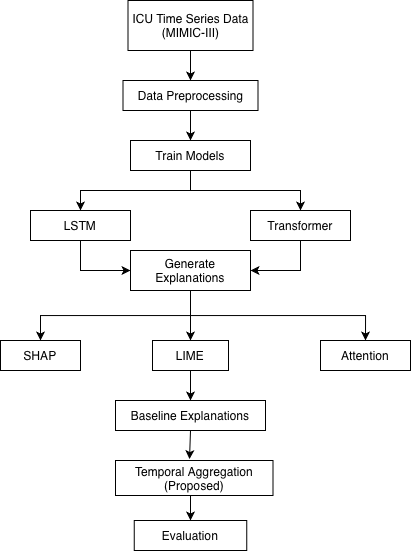

The diagram above was exported from draw.io. Its source (the exported page's mxGraphModel, read from the mxfile embedded in the PNG):
<mxGraphModel dx="958" dy="658" grid="1" gridSize="10" guides="1" tooltips="1" connect="1" arrows="1" fold="1" page="1" pageScale="1" pageWidth="827" pageHeight="1169" math="0" shadow="0">
  <root>
    <mxCell id="0" />
    <mxCell id="1" parent="0" />
    <mxCell id="ZDXC5BkAy874EREWbbIg-12" edge="1" parent="1" source="ZDXC5BkAy874EREWbbIg-2" style="edgeStyle=orthogonalEdgeStyle;rounded=0;orthogonalLoop=1;jettySize=auto;html=1;exitX=0.5;exitY=1;exitDx=0;exitDy=0;entryX=0.5;entryY=0;entryDx=0;entryDy=0;" target="ZDXC5BkAy874EREWbbIg-3">
      <mxGeometry relative="1" as="geometry" />
    </mxCell>
    <mxCell id="ZDXC5BkAy874EREWbbIg-2" parent="1" style="rounded=0;whiteSpace=wrap;html=1;fontSize=12;" value="&lt;span style=&quot;font-style: normal; font-variant-caps: normal; font-weight: 400; letter-spacing: normal; orphans: 2; text-align: start; text-indent: 0px; text-transform: none; white-space: normal; widows: 2; word-spacing: 0px; -webkit-text-stroke-width: 0px; text-decoration: none; caret-color: rgb(0, 0, 0); color: rgb(0, 0, 0); float: none; display: inline !important;&quot;&gt;ICU Time Series Data (MIMIC-III)&lt;/span&gt;" vertex="1">
      <mxGeometry height="50" width="125" x="337.5" y="70" as="geometry" />
    </mxCell>
    <mxCell id="ZDXC5BkAy874EREWbbIg-13" edge="1" parent="1" source="ZDXC5BkAy874EREWbbIg-3" style="edgeStyle=orthogonalEdgeStyle;rounded=0;orthogonalLoop=1;jettySize=auto;html=1;exitX=0.5;exitY=1;exitDx=0;exitDy=0;entryX=0.5;entryY=0;entryDx=0;entryDy=0;" target="ZDXC5BkAy874EREWbbIg-5">
      <mxGeometry relative="1" as="geometry" />
    </mxCell>
    <mxCell id="ZDXC5BkAy874EREWbbIg-3" parent="1" style="rounded=0;whiteSpace=wrap;html=1;fontSize=12;" value="&lt;span style=&quot;font-style: normal; font-variant-caps: normal; font-weight: 400; letter-spacing: normal; orphans: 2; text-align: start; text-indent: 0px; text-transform: none; white-space: normal; widows: 2; word-spacing: 0px; -webkit-text-stroke-width: 0px; text-decoration: none; caret-color: rgb(0, 0, 0); color: rgb(0, 0, 0); float: none; display: inline !important;&quot;&gt;Data Preprocessing&lt;/span&gt;" vertex="1">
      <mxGeometry height="30" width="135" x="332.5" y="150" as="geometry" />
    </mxCell>
    <mxCell id="ZDXC5BkAy874EREWbbIg-20" edge="1" parent="1" source="ZDXC5BkAy874EREWbbIg-4" style="edgeStyle=orthogonalEdgeStyle;rounded=0;orthogonalLoop=1;jettySize=auto;html=1;exitX=0.5;exitY=1;exitDx=0;exitDy=0;entryX=0;entryY=0.5;entryDx=0;entryDy=0;" target="ZDXC5BkAy874EREWbbIg-19">
      <mxGeometry relative="1" as="geometry" />
    </mxCell>
    <mxCell id="ZDXC5BkAy874EREWbbIg-4" parent="1" style="rounded=0;whiteSpace=wrap;html=1;" value="LSTM" vertex="1">
      <mxGeometry height="30" width="100" x="240" y="280" as="geometry" />
    </mxCell>
    <mxCell id="ZDXC5BkAy874EREWbbIg-14" edge="1" parent="1" source="ZDXC5BkAy874EREWbbIg-5" style="edgeStyle=orthogonalEdgeStyle;rounded=0;orthogonalLoop=1;jettySize=auto;html=1;exitX=0.5;exitY=1;exitDx=0;exitDy=0;entryX=0.5;entryY=0;entryDx=0;entryDy=0;" target="ZDXC5BkAy874EREWbbIg-4">
      <mxGeometry relative="1" as="geometry">
        <mxPoint x="399.79999999999995" y="260" as="targetPoint" />
      </mxGeometry>
    </mxCell>
    <mxCell id="ZDXC5BkAy874EREWbbIg-17" edge="1" parent="1" source="ZDXC5BkAy874EREWbbIg-5" style="edgeStyle=orthogonalEdgeStyle;rounded=0;orthogonalLoop=1;jettySize=auto;html=1;entryX=0.5;entryY=0;entryDx=0;entryDy=0;" target="ZDXC5BkAy874EREWbbIg-9">
      <mxGeometry relative="1" as="geometry" />
    </mxCell>
    <mxCell id="ZDXC5BkAy874EREWbbIg-5" parent="1" style="rounded=0;whiteSpace=wrap;html=1;fontSize=12;" value="&lt;span style=&quot;font-style: normal; font-variant-caps: normal; font-weight: 400; letter-spacing: normal; orphans: 2; text-align: start; text-indent: 0px; text-transform: none; white-space: normal; widows: 2; word-spacing: 0px; -webkit-text-stroke-width: 0px; text-decoration: none; caret-color: rgb(0, 0, 0); color: rgb(0, 0, 0); float: none; display: inline !important;&quot;&gt;Train Models&lt;/span&gt;" vertex="1">
      <mxGeometry height="30" width="120" x="340" y="210" as="geometry" />
    </mxCell>
    <mxCell id="ZDXC5BkAy874EREWbbIg-21" edge="1" parent="1" source="ZDXC5BkAy874EREWbbIg-9" style="edgeStyle=orthogonalEdgeStyle;rounded=0;orthogonalLoop=1;jettySize=auto;html=1;exitX=0.5;exitY=1;exitDx=0;exitDy=0;entryX=1;entryY=0.5;entryDx=0;entryDy=0;" target="ZDXC5BkAy874EREWbbIg-19">
      <mxGeometry relative="1" as="geometry" />
    </mxCell>
    <mxCell id="ZDXC5BkAy874EREWbbIg-9" parent="1" style="rounded=0;whiteSpace=wrap;html=1;" value="Transformer" vertex="1">
      <mxGeometry height="30" width="100" x="460" y="280" as="geometry" />
    </mxCell>
    <mxCell id="ZDXC5BkAy874EREWbbIg-31" edge="1" parent="1" source="ZDXC5BkAy874EREWbbIg-19" style="edgeStyle=orthogonalEdgeStyle;rounded=0;orthogonalLoop=1;jettySize=auto;html=1;exitX=0.5;exitY=1;exitDx=0;exitDy=0;" target="ZDXC5BkAy874EREWbbIg-24">
      <mxGeometry relative="1" as="geometry" />
    </mxCell>
    <mxCell id="ZDXC5BkAy874EREWbbIg-32" edge="1" parent="1" source="ZDXC5BkAy874EREWbbIg-19" style="edgeStyle=orthogonalEdgeStyle;rounded=0;orthogonalLoop=1;jettySize=auto;html=1;exitX=0.5;exitY=1;exitDx=0;exitDy=0;entryX=0.5;entryY=0;entryDx=0;entryDy=0;" target="ZDXC5BkAy874EREWbbIg-23">
      <mxGeometry relative="1" as="geometry" />
    </mxCell>
    <mxCell id="ZDXC5BkAy874EREWbbIg-33" edge="1" parent="1" source="ZDXC5BkAy874EREWbbIg-19" style="edgeStyle=orthogonalEdgeStyle;rounded=0;orthogonalLoop=1;jettySize=auto;html=1;exitX=0.5;exitY=1;exitDx=0;exitDy=0;entryX=0.5;entryY=0;entryDx=0;entryDy=0;" target="ZDXC5BkAy874EREWbbIg-22">
      <mxGeometry relative="1" as="geometry">
        <Array as="points">
          <mxPoint x="400" y="380" />
          <mxPoint x="400" y="380" />
        </Array>
      </mxGeometry>
    </mxCell>
    <mxCell id="ZDXC5BkAy874EREWbbIg-19" parent="1" style="rounded=0;whiteSpace=wrap;html=1;fontSize=12;" value="&lt;span style=&quot;font-style: normal; font-variant-caps: normal; font-weight: 400; letter-spacing: normal; orphans: 2; text-align: start; text-indent: 0px; text-transform: none; white-space: normal; widows: 2; word-spacing: 0px; -webkit-text-stroke-width: 0px; text-decoration: none; caret-color: rgb(0, 0, 0); color: rgb(0, 0, 0); float: none; display: inline !important;&quot;&gt;Generate Explanations&lt;/span&gt;" vertex="1">
      <mxGeometry height="40" width="120" x="340" y="320" as="geometry" />
    </mxCell>
    <mxCell id="ZDXC5BkAy874EREWbbIg-35" edge="1" parent="1" source="ZDXC5BkAy874EREWbbIg-22" style="edgeStyle=orthogonalEdgeStyle;rounded=0;orthogonalLoop=1;jettySize=auto;html=1;exitX=0.5;exitY=1;exitDx=0;exitDy=0;entryX=0.5;entryY=0;entryDx=0;entryDy=0;" target="ZDXC5BkAy874EREWbbIg-34">
      <mxGeometry relative="1" as="geometry" />
    </mxCell>
    <mxCell id="ZDXC5BkAy874EREWbbIg-22" parent="1" style="rounded=0;whiteSpace=wrap;html=1;" value="LIME" vertex="1">
      <mxGeometry height="30" width="76" x="362" y="410" as="geometry" />
    </mxCell>
    <mxCell id="ZDXC5BkAy874EREWbbIg-23" parent="1" style="rounded=0;whiteSpace=wrap;html=1;" value="Attention" vertex="1">
      <mxGeometry height="30" width="90" x="530" y="410" as="geometry" />
    </mxCell>
    <mxCell id="ZDXC5BkAy874EREWbbIg-24" parent="1" style="rounded=0;whiteSpace=wrap;html=1;" value="SHAP" vertex="1">
      <mxGeometry height="30" width="80" x="210" y="410" as="geometry" />
    </mxCell>
    <mxCell id="ZDXC5BkAy874EREWbbIg-34" parent="1" style="rounded=0;whiteSpace=wrap;html=1;fontSize=12;" value="&lt;span style=&quot;font-style: normal; font-variant-caps: normal; font-weight: 400; letter-spacing: normal; orphans: 2; text-align: start; text-indent: 0px; text-transform: none; white-space: normal; widows: 2; word-spacing: 0px; -webkit-text-stroke-width: 0px; text-decoration: none; caret-color: rgb(0, 0, 0); color: rgb(0, 0, 0); float: none; display: inline !important;&quot;&gt;Baseline Explanations&lt;/span&gt;" vertex="1">
      <mxGeometry height="30" width="150" x="325" y="470" as="geometry" />
    </mxCell>
    <mxCell id="ZDXC5BkAy874EREWbbIg-42" edge="1" parent="1" source="ZDXC5BkAy874EREWbbIg-37" style="edgeStyle=orthogonalEdgeStyle;rounded=0;orthogonalLoop=1;jettySize=auto;html=1;exitX=0.5;exitY=1;exitDx=0;exitDy=0;entryX=0.5;entryY=0;entryDx=0;entryDy=0;" target="ZDXC5BkAy874EREWbbIg-38">
      <mxGeometry relative="1" as="geometry" />
    </mxCell>
    <mxCell id="ZDXC5BkAy874EREWbbIg-37" parent="1" style="rounded=0;whiteSpace=wrap;html=1;fontSize=12;" value="&lt;span style=&quot;font-style: normal; font-variant-caps: normal; font-weight: 400; letter-spacing: normal; orphans: 2; text-align: start; text-indent: 0px; text-transform: none; white-space: normal; widows: 2; word-spacing: 0px; -webkit-text-stroke-width: 0px; text-decoration: none; caret-color: rgb(0, 0, 0); color: rgb(0, 0, 0); float: none; display: inline !important;&quot;&gt;Temporal Aggregation (Proposed)&lt;/span&gt;" vertex="1">
      <mxGeometry height="35" width="157.5" x="325" y="530" as="geometry" />
    </mxCell>
    <mxCell id="ZDXC5BkAy874EREWbbIg-38" parent="1" style="rounded=0;whiteSpace=wrap;html=1;fontSize=12;" value="&lt;span style=&quot;font-style: normal; font-variant-caps: normal; font-weight: 400; letter-spacing: normal; orphans: 2; text-align: start; text-indent: 0px; text-transform: none; white-space: normal; widows: 2; word-spacing: 0px; -webkit-text-stroke-width: 0px; text-decoration: none; caret-color: rgb(0, 0, 0); color: rgb(0, 0, 0); float: none; display: inline !important;&quot;&gt;Evaluation&lt;/span&gt;" vertex="1">
      <mxGeometry height="30" width="112.5" x="343.75" y="590" as="geometry" />
    </mxCell>
    <mxCell id="ZDXC5BkAy874EREWbbIg-41" edge="1" parent="1" source="ZDXC5BkAy874EREWbbIg-34" style="edgeStyle=orthogonalEdgeStyle;rounded=0;orthogonalLoop=1;jettySize=auto;html=1;exitX=0.5;exitY=1;exitDx=0;exitDy=0;entryX=0.47;entryY=-0.04;entryDx=0;entryDy=0;entryPerimeter=0;" target="ZDXC5BkAy874EREWbbIg-37">
      <mxGeometry relative="1" as="geometry" />
    </mxCell>
  </root>
</mxGraphModel>